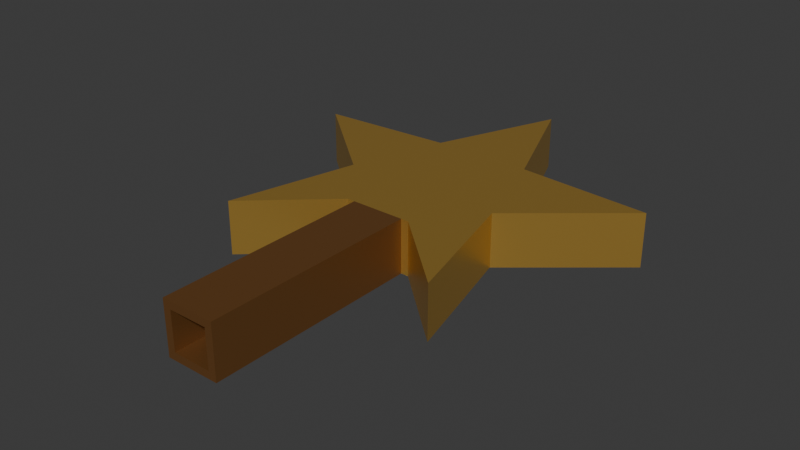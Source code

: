 # Source: source.blend  (saved by Blender 4.3.34; exported with 4.5.12 LTS)
import bpy
from mathutils import Matrix  # noqa: F401  (used for matrix-valued properties, if any)

bpy.ops.wm.read_factory_settings(use_empty=True)
scene = bpy.context.scene
scene.name = 'Scene'

# ---- collections
col_collection = bpy.data.collections.new('Collection'); scene.collection.children.link(col_collection)

# ---- materials (node trees are filled in below, after node groups)
mat_star_warmgold = bpy.data.materials.new('Star_WarmGold')
mat_star_warmgold.diffuse_color = (0.72, 0.44, 0.095, 1.0)
mat_socket_deepbronze = bpy.data.materials.new('Socket_DeepBronze')
mat_socket_deepbronze.diffuse_color = (0.29, 0.13, 0.04, 1.0)

# ---- material node trees
mat_star_warmgold.use_nodes = True; mat_star_warmgold.node_tree.nodes.clear()
_N = mat_star_warmgold.node_tree.nodes; _L = mat_star_warmgold.node_tree.links
n0 = _N.new('ShaderNodeBsdfPrincipled'); n0.name = 'Principled BSDF'; n0.location = (10, 300)
n0.inputs[0].default_value = (0.72, 0.44, 0.095, 1.0)
n0.inputs[1].default_value = 0.72
n0.inputs[2].default_value = 0.36
n1 = _N.new('ShaderNodeOutputMaterial'); n1.name = 'Material Output'; n1.location = (300, 300)
_L.new(n0.outputs[0], n1.inputs[0])
n1.is_active_output = True
mat_socket_deepbronze.use_nodes = True; mat_socket_deepbronze.node_tree.nodes.clear()
_N = mat_socket_deepbronze.node_tree.nodes; _L = mat_socket_deepbronze.node_tree.links
n0 = _N.new('ShaderNodeBsdfPrincipled'); n0.name = 'Principled BSDF'; n0.location = (10, 300)
n0.inputs[0].default_value = (0.29, 0.13, 0.04, 1.0)
n0.inputs[1].default_value = 0.65
n0.inputs[2].default_value = 0.43
n1 = _N.new('ShaderNodeOutputMaterial'); n1.name = 'Material Output'; n1.location = (300, 300)
_L.new(n0.outputs[0], n1.inputs[0])
n1.is_active_output = True

# ---- world
world_world = bpy.data.worlds.new('World'); scene.world = world_world
world_world.use_nodes = True; world_world.node_tree.nodes.clear()
_N = world_world.node_tree.nodes; _L = world_world.node_tree.links
n0 = _N.new('ShaderNodeOutputWorld'); n0.name = 'World Output'; n0.location = (300, 300)
n1 = _N.new('ShaderNodeBackground'); n1.name = 'Background'; n1.location = (10, 300)
n1.inputs[0].default_value = (0.05088, 0.05088, 0.05088, 1.0)
_L.new(n1.outputs[0], n0.inputs[0])
n0.is_active_output = True
world_world.color = (0.05088, 0.05088, 0.05088)
world_world.sun_shadow_jitter_overblur = 0.0

# ---- meshes
me_wholefivepointconcavestarwithflatvalleyseat = bpy.data.meshes.new('WholeFivePointConcaveStarWithFlatValleySeat')
me_wholefivepointconcavestarwithflatvalleyseat.from_pydata([(-0.06466, 0.159, 0.0), (0.0, 0.32, 0.0), (0.06466, 0.159, 0.0), (0.06466, 0.159, 0.07), (0.0, 0.32, 0.07), (-0.06466, 0.159, 0.07), (-0.2378, 0.1473, 0.0), (-0.2378, 0.1473, 0.07), (-0.1046, 0.03601, 0.0), (-0.1046, 0.03601, 0.07), (-0.1469, -0.1323, 0.0), (-0.1469, -0.1323, 0.07), (-0.045, -0.04, 0.0), (-0.045, -0.04, 0.07), (0.045, -0.04, 0.0), (0.045, -0.04, 0.07), (0.1469, -0.1323, 0.0), (0.1469, -0.1323, 0.07), (0.1046, 0.03601, 0.0), (0.1046, 0.03601, 0.07), (0.2378, 0.1473, 0.0), (0.2378, 0.1473, 0.07)], [], [(0, 1, 2), (3, 4, 5), (6, 0, 2), (3, 5, 7), (8, 6, 2), (3, 7, 9), (10, 8, 2), (3, 9, 11), (12, 10, 2), (3, 11, 13), (14, 12, 2), (3, 13, 15), (16, 14, 2), (3, 15, 17), (18, 16, 2), (3, 17, 19), (2, 20, 18), (19, 21, 3), (1, 0, 5), (1, 5, 4), (0, 6, 7), (0, 7, 5), (6, 8, 9), (6, 9, 7), (8, 10, 11), (8, 11, 9), (10, 12, 13), (10, 13, 11), (12, 14, 15), (12, 15, 13), (14, 16, 17), (14, 17, 15), (16, 18, 19), (16, 19, 17), (18, 20, 21), (18, 21, 19), (20, 2, 3), (20, 3, 21), (2, 1, 4), (2, 4, 3)])
me_wholefivepointconcavestarwithflatvalleyseat.materials.append(mat_star_warmgold)
me_wholefivepointconcavestarwithflatvalleyseat.materials.append(mat_socket_deepbronze)
me_wholefivepointconcavestarwithflatvalleyseat.update()
me_wholeblindrectangularmountingsocket = bpy.data.meshes.new('WholeBlindRectangularMountingSocket')
me_wholeblindrectangularmountingsocket.from_pydata([(-0.035, -0.32, 0.0), (0.035, -0.32, 0.0), (0.035, -0.04, 0.0), (-0.035, -0.04, 0.0), (-0.025, -0.32, 0.01), (-0.025, -0.05, 0.01), (0.025, -0.05, 0.01), (0.025, -0.32, 0.01), (0.035, -0.32, 0.07), (0.035, -0.04, 0.07), (0.025, -0.05, 0.06), (0.025, -0.32, 0.06), (-0.035, -0.32, 0.07), (-0.035, -0.04, 0.07), (-0.025, -0.05, 0.06), (-0.025, -0.32, 0.06)], [], [(2, 1, 0), (3, 2, 0), (6, 5, 4), (7, 6, 4), (7, 4, 0), (1, 7, 0), (9, 8, 1), (2, 9, 1), (10, 6, 7), (11, 10, 7), (11, 7, 1), (8, 11, 1), (13, 12, 8), (9, 13, 8), (14, 10, 11), (15, 14, 11), (15, 11, 8), (12, 15, 8), (3, 0, 12), (13, 3, 12), (5, 14, 15), (4, 5, 15), (4, 15, 12), (0, 4, 12), (9, 2, 3), (13, 9, 3), (5, 6, 10), (5, 10, 14)])
me_wholeblindrectangularmountingsocket.polygons.foreach_set('material_index', [1, 1, 1, 1, 1, 1, 1, 1, 1, 1, 1, 1, 1, 1, 1, 1, 1, 1, 1, 1, 1, 1, 1, 1, 1, 1, 1, 1])
me_wholeblindrectangularmountingsocket.materials.append(mat_star_warmgold)
me_wholeblindrectangularmountingsocket.materials.append(mat_socket_deepbronze)
me_wholeblindrectangularmountingsocket.update()

# ---- objects
ob_onefivepointstarblindsockettopper = bpy.data.objects.new('OneFivePointStarBlindSocketTopper', None)
ob_wholefivepointconcavestarwithflatvalleyseat = bpy.data.objects.new('WholeFivePointConcaveStarWithFlatValleySeat', me_wholefivepointconcavestarwithflatvalleyseat)
ob_wholeblindrectangularmountingsocket = bpy.data.objects.new('WholeBlindRectangularMountingSocket', me_wholeblindrectangularmountingsocket)

# ---- transforms, parenting, visibility, modifiers, constraints
ob_onefivepointstarblindsockettopper.location = (0.0, 0.0, 0.0)
ob_wholefivepointconcavestarwithflatvalleyseat.parent = ob_onefivepointstarblindsockettopper
ob_wholefivepointconcavestarwithflatvalleyseat.location = (0.0, 0.0, 0.0)
ob_wholeblindrectangularmountingsocket.parent = ob_onefivepointstarblindsockettopper
ob_wholeblindrectangularmountingsocket.location = (0.0, 0.0, 0.0)

# ---- collection membership
scene.collection.objects.link(ob_onefivepointstarblindsockettopper)
scene.collection.objects.link(ob_wholefivepointconcavestarwithflatvalleyseat)
scene.collection.objects.link(ob_wholeblindrectangularmountingsocket)

# ---- scene / render settings (as saved in the file)
scene.frame_start = 1; scene.frame_end = 250; scene.frame_set(1)
scene.render.engine = 'CYCLES'
scene.render.use_compositing = False
scene.cycles.use_denoising = False
scene.cycles.samples = 128
scene.cycles.use_adaptive_sampling = False
scene.cycles.seed = 17
bpy.context.view_layer.update()

# ---- added for rendering (the .blend has no active camera and no usable light): camera, sun
cam_auto = bpy.data.cameras.new('AutoCamera')
cam_auto.lens = 50.0
cam_auto.sensor_width = 36.0
cam_auto.clip_end = 1000.0
ob_auto_camera = bpy.data.objects.new('AutoCamera', cam_auto)
scene.collection.objects.link(ob_auto_camera)
ob_auto_camera.location = (0.740542, -0.888651, 0.627434)
ob_auto_camera.rotation_euler = (1.09748, -7.21219e-08, 0.694738)
scene.camera = ob_auto_camera
light_auto_sun = bpy.data.lights.new('AutoSun', 'SUN')
light_auto_sun.energy = 3.0
light_auto_sun.angle = 0.0523599
ob_auto_sun = bpy.data.objects.new('AutoSun', light_auto_sun)
scene.collection.objects.link(ob_auto_sun)
ob_auto_sun.rotation_euler = (0.872665, 0.174533, 0.523599)
bpy.context.view_layer.update()
